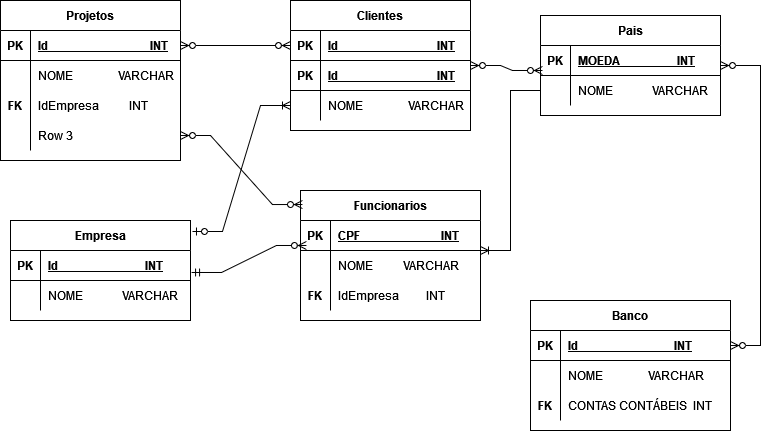

The diagram above was exported from draw.io. Its source (the exported page's mxGraphModel, read from the mxfile embedded in the PNG):
<mxGraphModel dx="942" dy="600" grid="1" gridSize="10" guides="1" tooltips="1" connect="1" arrows="1" fold="1" page="1" pageScale="1" pageWidth="827" pageHeight="1169" math="0" shadow="0">
  <root>
    <mxCell id="0" />
    <mxCell id="1" parent="0" />
    <mxCell id="ihUxNbp2iNIEQRNGtWkb-22" value="Empresa" style="shape=table;startSize=30;container=1;collapsible=1;childLayout=tableLayout;fixedRows=1;rowLines=0;fontStyle=1;align=center;resizeLast=1;" parent="1" vertex="1">
      <mxGeometry x="30" y="230" width="180" height="100" as="geometry">
        <mxRectangle x="40" y="90" width="90" height="30" as="alternateBounds" />
      </mxGeometry>
    </mxCell>
    <mxCell id="ihUxNbp2iNIEQRNGtWkb-23" value="" style="shape=tableRow;horizontal=0;startSize=0;swimlaneHead=0;swimlaneBody=0;fillColor=none;collapsible=0;dropTarget=0;points=[[0,0.5],[1,0.5]];portConstraint=eastwest;top=0;left=0;right=0;bottom=1;" parent="ihUxNbp2iNIEQRNGtWkb-22" vertex="1">
      <mxGeometry y="30" width="180" height="30" as="geometry" />
    </mxCell>
    <mxCell id="ihUxNbp2iNIEQRNGtWkb-24" value="PK" style="shape=partialRectangle;connectable=0;fillColor=none;top=0;left=0;bottom=0;right=0;fontStyle=1;overflow=hidden;" parent="ihUxNbp2iNIEQRNGtWkb-23" vertex="1">
      <mxGeometry width="30" height="30" as="geometry">
        <mxRectangle width="30" height="30" as="alternateBounds" />
      </mxGeometry>
    </mxCell>
    <mxCell id="ihUxNbp2iNIEQRNGtWkb-25" value="Id                             INT" style="shape=partialRectangle;connectable=0;fillColor=none;top=0;left=0;bottom=0;right=0;align=left;spacingLeft=6;fontStyle=5;overflow=hidden;" parent="ihUxNbp2iNIEQRNGtWkb-23" vertex="1">
      <mxGeometry x="30" width="150" height="30" as="geometry">
        <mxRectangle width="150" height="30" as="alternateBounds" />
      </mxGeometry>
    </mxCell>
    <mxCell id="ihUxNbp2iNIEQRNGtWkb-26" value="" style="shape=tableRow;horizontal=0;startSize=0;swimlaneHead=0;swimlaneBody=0;fillColor=none;collapsible=0;dropTarget=0;points=[[0,0.5],[1,0.5]];portConstraint=eastwest;top=0;left=0;right=0;bottom=0;" parent="ihUxNbp2iNIEQRNGtWkb-22" vertex="1">
      <mxGeometry y="60" width="180" height="30" as="geometry" />
    </mxCell>
    <mxCell id="ihUxNbp2iNIEQRNGtWkb-27" value="" style="shape=partialRectangle;connectable=0;fillColor=none;top=0;left=0;bottom=0;right=0;editable=1;overflow=hidden;" parent="ihUxNbp2iNIEQRNGtWkb-26" vertex="1">
      <mxGeometry width="30" height="30" as="geometry">
        <mxRectangle width="30" height="30" as="alternateBounds" />
      </mxGeometry>
    </mxCell>
    <mxCell id="ihUxNbp2iNIEQRNGtWkb-28" value="NOME             VARCHAR" style="shape=partialRectangle;connectable=0;fillColor=none;top=0;left=0;bottom=0;right=0;align=left;spacingLeft=6;overflow=hidden;strokeColor=none;" parent="ihUxNbp2iNIEQRNGtWkb-26" vertex="1">
      <mxGeometry x="30" width="150" height="30" as="geometry">
        <mxRectangle width="150" height="30" as="alternateBounds" />
      </mxGeometry>
    </mxCell>
    <mxCell id="ihUxNbp2iNIEQRNGtWkb-48" value="Funcionarios" style="shape=table;startSize=30;container=1;collapsible=1;childLayout=tableLayout;fixedRows=1;rowLines=0;fontStyle=1;align=center;resizeLast=1;" parent="1" vertex="1">
      <mxGeometry x="320" y="200" width="180" height="130" as="geometry" />
    </mxCell>
    <mxCell id="ihUxNbp2iNIEQRNGtWkb-49" value="" style="shape=tableRow;horizontal=0;startSize=0;swimlaneHead=0;swimlaneBody=0;fillColor=none;collapsible=0;dropTarget=0;points=[[0,0.5],[1,0.5]];portConstraint=eastwest;top=0;left=0;right=0;bottom=1;" parent="ihUxNbp2iNIEQRNGtWkb-48" vertex="1">
      <mxGeometry y="30" width="180" height="30" as="geometry" />
    </mxCell>
    <mxCell id="ihUxNbp2iNIEQRNGtWkb-50" value="PK" style="shape=partialRectangle;connectable=0;fillColor=none;top=0;left=0;bottom=0;right=0;fontStyle=1;overflow=hidden;" parent="ihUxNbp2iNIEQRNGtWkb-49" vertex="1">
      <mxGeometry width="30" height="30" as="geometry">
        <mxRectangle width="30" height="30" as="alternateBounds" />
      </mxGeometry>
    </mxCell>
    <mxCell id="ihUxNbp2iNIEQRNGtWkb-51" value="CPF                           INT" style="shape=partialRectangle;connectable=0;fillColor=none;top=0;left=0;bottom=0;right=0;align=left;spacingLeft=6;fontStyle=5;overflow=hidden;" parent="ihUxNbp2iNIEQRNGtWkb-49" vertex="1">
      <mxGeometry x="30" width="150" height="30" as="geometry">
        <mxRectangle width="150" height="30" as="alternateBounds" />
      </mxGeometry>
    </mxCell>
    <mxCell id="ihUxNbp2iNIEQRNGtWkb-52" value="" style="shape=tableRow;horizontal=0;startSize=0;swimlaneHead=0;swimlaneBody=0;fillColor=none;collapsible=0;dropTarget=0;points=[[0,0.5],[1,0.5]];portConstraint=eastwest;top=0;left=0;right=0;bottom=0;" parent="ihUxNbp2iNIEQRNGtWkb-48" vertex="1">
      <mxGeometry y="60" width="180" height="30" as="geometry" />
    </mxCell>
    <mxCell id="ihUxNbp2iNIEQRNGtWkb-53" value="" style="shape=partialRectangle;connectable=0;fillColor=none;top=0;left=0;bottom=0;right=0;editable=1;overflow=hidden;" parent="ihUxNbp2iNIEQRNGtWkb-52" vertex="1">
      <mxGeometry width="30" height="30" as="geometry">
        <mxRectangle width="30" height="30" as="alternateBounds" />
      </mxGeometry>
    </mxCell>
    <mxCell id="ihUxNbp2iNIEQRNGtWkb-54" value="NOME          VARCHAR" style="shape=partialRectangle;connectable=0;fillColor=none;top=0;left=0;bottom=0;right=0;align=left;spacingLeft=6;overflow=hidden;" parent="ihUxNbp2iNIEQRNGtWkb-52" vertex="1">
      <mxGeometry x="30" width="150" height="30" as="geometry">
        <mxRectangle width="150" height="30" as="alternateBounds" />
      </mxGeometry>
    </mxCell>
    <mxCell id="ihUxNbp2iNIEQRNGtWkb-55" value="" style="shape=tableRow;horizontal=0;startSize=0;swimlaneHead=0;swimlaneBody=0;fillColor=none;collapsible=0;dropTarget=0;points=[[0,0.5],[1,0.5]];portConstraint=eastwest;top=0;left=0;right=0;bottom=0;" parent="ihUxNbp2iNIEQRNGtWkb-48" vertex="1">
      <mxGeometry y="90" width="180" height="30" as="geometry" />
    </mxCell>
    <mxCell id="ihUxNbp2iNIEQRNGtWkb-56" value="FK" style="shape=partialRectangle;connectable=0;fillColor=none;top=0;left=0;bottom=0;right=0;editable=1;overflow=hidden;fontStyle=1" parent="ihUxNbp2iNIEQRNGtWkb-55" vertex="1">
      <mxGeometry width="30" height="30" as="geometry">
        <mxRectangle width="30" height="30" as="alternateBounds" />
      </mxGeometry>
    </mxCell>
    <mxCell id="ihUxNbp2iNIEQRNGtWkb-57" value="IdEmpresa         INT" style="shape=partialRectangle;connectable=0;fillColor=none;top=0;left=0;bottom=0;right=0;align=left;spacingLeft=6;overflow=hidden;fontStyle=0" parent="ihUxNbp2iNIEQRNGtWkb-55" vertex="1">
      <mxGeometry x="30" width="150" height="30" as="geometry">
        <mxRectangle width="150" height="30" as="alternateBounds" />
      </mxGeometry>
    </mxCell>
    <mxCell id="ihUxNbp2iNIEQRNGtWkb-61" value="Pais" style="shape=table;startSize=30;container=1;collapsible=1;childLayout=tableLayout;fixedRows=1;rowLines=0;fontStyle=1;align=center;resizeLast=1;" parent="1" vertex="1">
      <mxGeometry x="560" y="25" width="180" height="100" as="geometry" />
    </mxCell>
    <mxCell id="ihUxNbp2iNIEQRNGtWkb-62" value="" style="shape=tableRow;horizontal=0;startSize=0;swimlaneHead=0;swimlaneBody=0;fillColor=none;collapsible=0;dropTarget=0;points=[[0,0.5],[1,0.5]];portConstraint=eastwest;top=0;left=0;right=0;bottom=1;" parent="ihUxNbp2iNIEQRNGtWkb-61" vertex="1">
      <mxGeometry y="30" width="180" height="30" as="geometry" />
    </mxCell>
    <mxCell id="ihUxNbp2iNIEQRNGtWkb-63" value="PK" style="shape=partialRectangle;connectable=0;fillColor=none;top=0;left=0;bottom=0;right=0;fontStyle=1;overflow=hidden;" parent="ihUxNbp2iNIEQRNGtWkb-62" vertex="1">
      <mxGeometry width="30" height="30" as="geometry">
        <mxRectangle width="30" height="30" as="alternateBounds" />
      </mxGeometry>
    </mxCell>
    <mxCell id="ihUxNbp2iNIEQRNGtWkb-64" value="MOEDA                   INT" style="shape=partialRectangle;connectable=0;fillColor=none;top=0;left=0;bottom=0;right=0;align=left;spacingLeft=6;fontStyle=5;overflow=hidden;" parent="ihUxNbp2iNIEQRNGtWkb-62" vertex="1">
      <mxGeometry x="30" width="150" height="30" as="geometry">
        <mxRectangle width="150" height="30" as="alternateBounds" />
      </mxGeometry>
    </mxCell>
    <mxCell id="ihUxNbp2iNIEQRNGtWkb-65" value="" style="shape=tableRow;horizontal=0;startSize=0;swimlaneHead=0;swimlaneBody=0;fillColor=none;collapsible=0;dropTarget=0;points=[[0,0.5],[1,0.5]];portConstraint=eastwest;top=0;left=0;right=0;bottom=0;" parent="ihUxNbp2iNIEQRNGtWkb-61" vertex="1">
      <mxGeometry y="60" width="180" height="30" as="geometry" />
    </mxCell>
    <mxCell id="ihUxNbp2iNIEQRNGtWkb-66" value="" style="shape=partialRectangle;connectable=0;fillColor=none;top=0;left=0;bottom=0;right=0;editable=1;overflow=hidden;" parent="ihUxNbp2iNIEQRNGtWkb-65" vertex="1">
      <mxGeometry width="30" height="30" as="geometry">
        <mxRectangle width="30" height="30" as="alternateBounds" />
      </mxGeometry>
    </mxCell>
    <mxCell id="ihUxNbp2iNIEQRNGtWkb-67" value="NOME             VARCHAR" style="shape=partialRectangle;connectable=0;fillColor=none;top=0;left=0;bottom=0;right=0;align=left;spacingLeft=6;overflow=hidden;" parent="ihUxNbp2iNIEQRNGtWkb-65" vertex="1">
      <mxGeometry x="30" width="150" height="30" as="geometry">
        <mxRectangle width="150" height="30" as="alternateBounds" />
      </mxGeometry>
    </mxCell>
    <mxCell id="ihUxNbp2iNIEQRNGtWkb-100" value="Clientes" style="shape=table;startSize=30;container=1;collapsible=1;childLayout=tableLayout;fixedRows=1;rowLines=0;fontStyle=1;align=center;resizeLast=1;" parent="1" vertex="1">
      <mxGeometry x="310" y="10" width="180" height="130" as="geometry" />
    </mxCell>
    <mxCell id="ihUxNbp2iNIEQRNGtWkb-145" value="" style="shape=tableRow;horizontal=0;startSize=0;swimlaneHead=0;swimlaneBody=0;fillColor=none;collapsible=0;dropTarget=0;points=[[0,0.5],[1,0.5]];portConstraint=eastwest;top=0;left=0;right=0;bottom=1;" parent="ihUxNbp2iNIEQRNGtWkb-100" vertex="1">
      <mxGeometry y="30" width="180" height="30" as="geometry" />
    </mxCell>
    <mxCell id="ihUxNbp2iNIEQRNGtWkb-146" value="PK" style="shape=partialRectangle;connectable=0;fillColor=none;top=0;left=0;bottom=0;right=0;fontStyle=1;overflow=hidden;" parent="ihUxNbp2iNIEQRNGtWkb-145" vertex="1">
      <mxGeometry width="30" height="30" as="geometry">
        <mxRectangle width="30" height="30" as="alternateBounds" />
      </mxGeometry>
    </mxCell>
    <mxCell id="ihUxNbp2iNIEQRNGtWkb-147" value="Id                                 INT" style="shape=partialRectangle;connectable=0;fillColor=none;top=0;left=0;bottom=0;right=0;align=left;spacingLeft=6;fontStyle=5;overflow=hidden;" parent="ihUxNbp2iNIEQRNGtWkb-145" vertex="1">
      <mxGeometry x="30" width="150" height="30" as="geometry">
        <mxRectangle width="150" height="30" as="alternateBounds" />
      </mxGeometry>
    </mxCell>
    <mxCell id="ihUxNbp2iNIEQRNGtWkb-101" value="" style="shape=tableRow;horizontal=0;startSize=0;swimlaneHead=0;swimlaneBody=0;fillColor=none;collapsible=0;dropTarget=0;points=[[0,0.5],[1,0.5]];portConstraint=eastwest;top=0;left=0;right=0;bottom=1;" parent="ihUxNbp2iNIEQRNGtWkb-100" vertex="1">
      <mxGeometry y="60" width="180" height="30" as="geometry" />
    </mxCell>
    <mxCell id="ihUxNbp2iNIEQRNGtWkb-102" value="PK" style="shape=partialRectangle;connectable=0;fillColor=none;top=0;left=0;bottom=0;right=0;fontStyle=1;overflow=hidden;" parent="ihUxNbp2iNIEQRNGtWkb-101" vertex="1">
      <mxGeometry width="30" height="30" as="geometry">
        <mxRectangle width="30" height="30" as="alternateBounds" />
      </mxGeometry>
    </mxCell>
    <mxCell id="ihUxNbp2iNIEQRNGtWkb-103" value="Id                                 INT" style="shape=partialRectangle;connectable=0;fillColor=none;top=0;left=0;bottom=0;right=0;align=left;spacingLeft=6;fontStyle=5;overflow=hidden;" parent="ihUxNbp2iNIEQRNGtWkb-101" vertex="1">
      <mxGeometry x="30" width="150" height="30" as="geometry">
        <mxRectangle width="150" height="30" as="alternateBounds" />
      </mxGeometry>
    </mxCell>
    <mxCell id="ihUxNbp2iNIEQRNGtWkb-104" value="" style="shape=tableRow;horizontal=0;startSize=0;swimlaneHead=0;swimlaneBody=0;fillColor=none;collapsible=0;dropTarget=0;points=[[0,0.5],[1,0.5]];portConstraint=eastwest;top=0;left=0;right=0;bottom=0;" parent="ihUxNbp2iNIEQRNGtWkb-100" vertex="1">
      <mxGeometry y="90" width="180" height="30" as="geometry" />
    </mxCell>
    <mxCell id="ihUxNbp2iNIEQRNGtWkb-105" value="" style="shape=partialRectangle;connectable=0;fillColor=none;top=0;left=0;bottom=0;right=0;editable=1;overflow=hidden;" parent="ihUxNbp2iNIEQRNGtWkb-104" vertex="1">
      <mxGeometry width="30" height="30" as="geometry">
        <mxRectangle width="30" height="30" as="alternateBounds" />
      </mxGeometry>
    </mxCell>
    <mxCell id="ihUxNbp2iNIEQRNGtWkb-106" value="NOME               VARCHAR" style="shape=partialRectangle;connectable=0;fillColor=none;top=0;left=0;bottom=0;right=0;align=left;spacingLeft=6;overflow=hidden;" parent="ihUxNbp2iNIEQRNGtWkb-104" vertex="1">
      <mxGeometry x="30" width="150" height="30" as="geometry">
        <mxRectangle width="150" height="30" as="alternateBounds" />
      </mxGeometry>
    </mxCell>
    <mxCell id="ihUxNbp2iNIEQRNGtWkb-114" value="Projetos" style="shape=table;startSize=30;container=1;collapsible=1;childLayout=tableLayout;fixedRows=1;rowLines=0;fontStyle=1;align=center;resizeLast=1;" parent="1" vertex="1">
      <mxGeometry x="20" y="10" width="180" height="160" as="geometry" />
    </mxCell>
    <mxCell id="ihUxNbp2iNIEQRNGtWkb-115" value="" style="shape=tableRow;horizontal=0;startSize=0;swimlaneHead=0;swimlaneBody=0;fillColor=none;collapsible=0;dropTarget=0;points=[[0,0.5],[1,0.5]];portConstraint=eastwest;top=0;left=0;right=0;bottom=1;" parent="ihUxNbp2iNIEQRNGtWkb-114" vertex="1">
      <mxGeometry y="30" width="180" height="30" as="geometry" />
    </mxCell>
    <mxCell id="ihUxNbp2iNIEQRNGtWkb-116" value="PK" style="shape=partialRectangle;connectable=0;fillColor=none;top=0;left=0;bottom=0;right=0;fontStyle=1;overflow=hidden;" parent="ihUxNbp2iNIEQRNGtWkb-115" vertex="1">
      <mxGeometry width="30" height="30" as="geometry">
        <mxRectangle width="30" height="30" as="alternateBounds" />
      </mxGeometry>
    </mxCell>
    <mxCell id="ihUxNbp2iNIEQRNGtWkb-117" value="Id                                  INT" style="shape=partialRectangle;connectable=0;fillColor=none;top=0;left=0;bottom=0;right=0;align=left;spacingLeft=6;fontStyle=5;overflow=hidden;" parent="ihUxNbp2iNIEQRNGtWkb-115" vertex="1">
      <mxGeometry x="30" width="150" height="30" as="geometry">
        <mxRectangle width="150" height="30" as="alternateBounds" />
      </mxGeometry>
    </mxCell>
    <mxCell id="ihUxNbp2iNIEQRNGtWkb-118" value="" style="shape=tableRow;horizontal=0;startSize=0;swimlaneHead=0;swimlaneBody=0;fillColor=none;collapsible=0;dropTarget=0;points=[[0,0.5],[1,0.5]];portConstraint=eastwest;top=0;left=0;right=0;bottom=0;" parent="ihUxNbp2iNIEQRNGtWkb-114" vertex="1">
      <mxGeometry y="60" width="180" height="30" as="geometry" />
    </mxCell>
    <mxCell id="ihUxNbp2iNIEQRNGtWkb-119" value="" style="shape=partialRectangle;connectable=0;fillColor=none;top=0;left=0;bottom=0;right=0;editable=1;overflow=hidden;" parent="ihUxNbp2iNIEQRNGtWkb-118" vertex="1">
      <mxGeometry width="30" height="30" as="geometry">
        <mxRectangle width="30" height="30" as="alternateBounds" />
      </mxGeometry>
    </mxCell>
    <mxCell id="ihUxNbp2iNIEQRNGtWkb-120" value="NOME               VARCHAR" style="shape=partialRectangle;connectable=0;fillColor=none;top=0;left=0;bottom=0;right=0;align=left;spacingLeft=6;overflow=hidden;" parent="ihUxNbp2iNIEQRNGtWkb-118" vertex="1">
      <mxGeometry x="30" width="150" height="30" as="geometry">
        <mxRectangle width="150" height="30" as="alternateBounds" />
      </mxGeometry>
    </mxCell>
    <mxCell id="ihUxNbp2iNIEQRNGtWkb-121" value="" style="shape=tableRow;horizontal=0;startSize=0;swimlaneHead=0;swimlaneBody=0;fillColor=none;collapsible=0;dropTarget=0;points=[[0,0.5],[1,0.5]];portConstraint=eastwest;top=0;left=0;right=0;bottom=0;" parent="ihUxNbp2iNIEQRNGtWkb-114" vertex="1">
      <mxGeometry y="90" width="180" height="30" as="geometry" />
    </mxCell>
    <mxCell id="ihUxNbp2iNIEQRNGtWkb-122" value="FK" style="shape=partialRectangle;connectable=0;fillColor=none;top=0;left=0;bottom=0;right=0;editable=1;overflow=hidden;fontStyle=1" parent="ihUxNbp2iNIEQRNGtWkb-121" vertex="1">
      <mxGeometry width="30" height="30" as="geometry">
        <mxRectangle width="30" height="30" as="alternateBounds" />
      </mxGeometry>
    </mxCell>
    <mxCell id="ihUxNbp2iNIEQRNGtWkb-123" value="IdEmpresa          INT" style="shape=partialRectangle;connectable=0;fillColor=none;top=0;left=0;bottom=0;right=0;align=left;spacingLeft=6;overflow=hidden;" parent="ihUxNbp2iNIEQRNGtWkb-121" vertex="1">
      <mxGeometry x="30" width="150" height="30" as="geometry">
        <mxRectangle width="150" height="30" as="alternateBounds" />
      </mxGeometry>
    </mxCell>
    <mxCell id="ihUxNbp2iNIEQRNGtWkb-124" value="" style="shape=tableRow;horizontal=0;startSize=0;swimlaneHead=0;swimlaneBody=0;fillColor=none;collapsible=0;dropTarget=0;points=[[0,0.5],[1,0.5]];portConstraint=eastwest;top=0;left=0;right=0;bottom=0;" parent="ihUxNbp2iNIEQRNGtWkb-114" vertex="1">
      <mxGeometry y="120" width="180" height="30" as="geometry" />
    </mxCell>
    <mxCell id="ihUxNbp2iNIEQRNGtWkb-125" value="" style="shape=partialRectangle;connectable=0;fillColor=none;top=0;left=0;bottom=0;right=0;editable=1;overflow=hidden;" parent="ihUxNbp2iNIEQRNGtWkb-124" vertex="1">
      <mxGeometry width="30" height="30" as="geometry">
        <mxRectangle width="30" height="30" as="alternateBounds" />
      </mxGeometry>
    </mxCell>
    <mxCell id="ihUxNbp2iNIEQRNGtWkb-126" value="Row 3" style="shape=partialRectangle;connectable=0;fillColor=none;top=0;left=0;bottom=0;right=0;align=left;spacingLeft=6;overflow=hidden;" parent="ihUxNbp2iNIEQRNGtWkb-124" vertex="1">
      <mxGeometry x="30" width="150" height="30" as="geometry">
        <mxRectangle width="150" height="30" as="alternateBounds" />
      </mxGeometry>
    </mxCell>
    <mxCell id="ihUxNbp2iNIEQRNGtWkb-127" value="Banco" style="shape=table;startSize=30;container=1;collapsible=1;childLayout=tableLayout;fixedRows=1;rowLines=0;fontStyle=1;align=center;resizeLast=1;" parent="1" vertex="1">
      <mxGeometry x="550" y="310" width="200" height="130" as="geometry" />
    </mxCell>
    <mxCell id="ihUxNbp2iNIEQRNGtWkb-128" value="" style="shape=tableRow;horizontal=0;startSize=0;swimlaneHead=0;swimlaneBody=0;fillColor=none;collapsible=0;dropTarget=0;points=[[0,0.5],[1,0.5]];portConstraint=eastwest;top=0;left=0;right=0;bottom=1;" parent="ihUxNbp2iNIEQRNGtWkb-127" vertex="1">
      <mxGeometry y="30" width="200" height="30" as="geometry" />
    </mxCell>
    <mxCell id="ihUxNbp2iNIEQRNGtWkb-129" value="PK" style="shape=partialRectangle;connectable=0;fillColor=none;top=0;left=0;bottom=0;right=0;fontStyle=1;overflow=hidden;" parent="ihUxNbp2iNIEQRNGtWkb-128" vertex="1">
      <mxGeometry width="30" height="30" as="geometry">
        <mxRectangle width="30" height="30" as="alternateBounds" />
      </mxGeometry>
    </mxCell>
    <mxCell id="ihUxNbp2iNIEQRNGtWkb-130" value="Id                                INT" style="shape=partialRectangle;connectable=0;fillColor=none;top=0;left=0;bottom=0;right=0;align=left;spacingLeft=6;fontStyle=5;overflow=hidden;" parent="ihUxNbp2iNIEQRNGtWkb-128" vertex="1">
      <mxGeometry x="30" width="170" height="30" as="geometry">
        <mxRectangle width="170" height="30" as="alternateBounds" />
      </mxGeometry>
    </mxCell>
    <mxCell id="ihUxNbp2iNIEQRNGtWkb-131" value="" style="shape=tableRow;horizontal=0;startSize=0;swimlaneHead=0;swimlaneBody=0;fillColor=none;collapsible=0;dropTarget=0;points=[[0,0.5],[1,0.5]];portConstraint=eastwest;top=0;left=0;right=0;bottom=0;" parent="ihUxNbp2iNIEQRNGtWkb-127" vertex="1">
      <mxGeometry y="60" width="200" height="30" as="geometry" />
    </mxCell>
    <mxCell id="ihUxNbp2iNIEQRNGtWkb-132" value="" style="shape=partialRectangle;connectable=0;fillColor=none;top=0;left=0;bottom=0;right=0;editable=1;overflow=hidden;" parent="ihUxNbp2iNIEQRNGtWkb-131" vertex="1">
      <mxGeometry width="30" height="30" as="geometry">
        <mxRectangle width="30" height="30" as="alternateBounds" />
      </mxGeometry>
    </mxCell>
    <mxCell id="ihUxNbp2iNIEQRNGtWkb-133" value="NOME               VARCHAR" style="shape=partialRectangle;connectable=0;fillColor=none;top=0;left=0;bottom=0;right=0;align=left;spacingLeft=6;overflow=hidden;" parent="ihUxNbp2iNIEQRNGtWkb-131" vertex="1">
      <mxGeometry x="30" width="170" height="30" as="geometry">
        <mxRectangle width="170" height="30" as="alternateBounds" />
      </mxGeometry>
    </mxCell>
    <mxCell id="ihUxNbp2iNIEQRNGtWkb-134" value="" style="shape=tableRow;horizontal=0;startSize=0;swimlaneHead=0;swimlaneBody=0;fillColor=none;collapsible=0;dropTarget=0;points=[[0,0.5],[1,0.5]];portConstraint=eastwest;top=0;left=0;right=0;bottom=0;" parent="ihUxNbp2iNIEQRNGtWkb-127" vertex="1">
      <mxGeometry y="90" width="200" height="30" as="geometry" />
    </mxCell>
    <mxCell id="ihUxNbp2iNIEQRNGtWkb-135" value="FK" style="shape=partialRectangle;connectable=0;fillColor=none;top=0;left=0;bottom=0;right=0;editable=1;overflow=hidden;fontStyle=1" parent="ihUxNbp2iNIEQRNGtWkb-134" vertex="1">
      <mxGeometry width="30" height="30" as="geometry">
        <mxRectangle width="30" height="30" as="alternateBounds" />
      </mxGeometry>
    </mxCell>
    <mxCell id="ihUxNbp2iNIEQRNGtWkb-136" value="CONTAS CONTÁBEIS  INT" style="shape=partialRectangle;connectable=0;fillColor=none;top=0;left=0;bottom=0;right=0;align=left;spacingLeft=6;overflow=hidden;" parent="ihUxNbp2iNIEQRNGtWkb-134" vertex="1">
      <mxGeometry x="30" width="170" height="30" as="geometry">
        <mxRectangle width="170" height="30" as="alternateBounds" />
      </mxGeometry>
    </mxCell>
    <mxCell id="ihUxNbp2iNIEQRNGtWkb-140" value="" style="edgeStyle=entityRelationEdgeStyle;fontSize=12;html=1;endArrow=ERzeroToMany;startArrow=ERmandOne;rounded=0;exitX=1.006;exitY=0.733;exitDx=0;exitDy=0;exitPerimeter=0;entryX=0.033;entryY=0.833;entryDx=0;entryDy=0;entryPerimeter=0;" parent="1" source="ihUxNbp2iNIEQRNGtWkb-23" target="ihUxNbp2iNIEQRNGtWkb-49" edge="1">
      <mxGeometry width="100" height="100" relative="1" as="geometry">
        <mxPoint x="210" y="299.5" as="sourcePoint" />
        <mxPoint x="300" y="350" as="targetPoint" />
      </mxGeometry>
    </mxCell>
    <mxCell id="ihUxNbp2iNIEQRNGtWkb-141" value="" style="edgeStyle=entityRelationEdgeStyle;fontSize=12;html=1;endArrow=ERzeroToMany;endFill=1;startArrow=ERzeroToMany;rounded=0;entryX=0.011;entryY=0.108;entryDx=0;entryDy=0;entryPerimeter=0;exitX=1;exitY=0.5;exitDx=0;exitDy=0;" parent="1" source="ihUxNbp2iNIEQRNGtWkb-124" target="ihUxNbp2iNIEQRNGtWkb-48" edge="1">
      <mxGeometry width="100" height="100" relative="1" as="geometry">
        <mxPoint x="120" y="240" as="sourcePoint" />
        <mxPoint x="360" y="180" as="targetPoint" />
      </mxGeometry>
    </mxCell>
    <mxCell id="ihUxNbp2iNIEQRNGtWkb-144" value="" style="edgeStyle=entityRelationEdgeStyle;fontSize=12;html=1;endArrow=ERzeroToMany;endFill=1;startArrow=ERzeroToMany;rounded=0;exitX=1;exitY=0.5;exitDx=0;exitDy=0;entryX=0;entryY=0.5;entryDx=0;entryDy=0;" parent="1" source="ihUxNbp2iNIEQRNGtWkb-115" target="ihUxNbp2iNIEQRNGtWkb-145" edge="1">
      <mxGeometry width="100" height="100" relative="1" as="geometry">
        <mxPoint x="240" y="100" as="sourcePoint" />
        <mxPoint x="340" y="100" as="targetPoint" />
      </mxGeometry>
    </mxCell>
    <mxCell id="ihUxNbp2iNIEQRNGtWkb-148" value="" style="edgeStyle=entityRelationEdgeStyle;fontSize=12;html=1;endArrow=ERoneToMany;startArrow=ERzeroToOne;rounded=0;exitX=1.011;exitY=0.11;exitDx=0;exitDy=0;exitPerimeter=0;entryX=0;entryY=0.5;entryDx=0;entryDy=0;" parent="1" source="ihUxNbp2iNIEQRNGtWkb-22" target="ihUxNbp2iNIEQRNGtWkb-104" edge="1">
      <mxGeometry width="100" height="100" relative="1" as="geometry">
        <mxPoint x="224" y="300" as="sourcePoint" />
        <mxPoint x="324" y="200" as="targetPoint" />
      </mxGeometry>
    </mxCell>
    <mxCell id="ihUxNbp2iNIEQRNGtWkb-156" value="" style="edgeStyle=entityRelationEdgeStyle;fontSize=12;html=1;endArrow=ERzeroToMany;endFill=1;startArrow=ERzeroToMany;rounded=0;exitX=1;exitY=0.5;exitDx=0;exitDy=0;" parent="1" source="ihUxNbp2iNIEQRNGtWkb-61" target="ihUxNbp2iNIEQRNGtWkb-128" edge="1">
      <mxGeometry width="100" height="100" relative="1" as="geometry">
        <mxPoint x="730" y="80" as="sourcePoint" />
        <mxPoint x="580" y="360" as="targetPoint" />
      </mxGeometry>
    </mxCell>
    <mxCell id="ihUxNbp2iNIEQRNGtWkb-158" value="" style="edgeStyle=entityRelationEdgeStyle;fontSize=12;html=1;endArrow=ERzeroToMany;endFill=1;startArrow=ERzeroToMany;rounded=0;exitX=1;exitY=0.5;exitDx=0;exitDy=0;entryX=0.011;entryY=0.833;entryDx=0;entryDy=0;entryPerimeter=0;" parent="1" source="ihUxNbp2iNIEQRNGtWkb-100" target="ihUxNbp2iNIEQRNGtWkb-62" edge="1">
      <mxGeometry width="100" height="100" relative="1" as="geometry">
        <mxPoint x="550" y="180" as="sourcePoint" />
        <mxPoint x="660" y="180" as="targetPoint" />
      </mxGeometry>
    </mxCell>
    <mxCell id="ihUxNbp2iNIEQRNGtWkb-159" value="" style="edgeStyle=entityRelationEdgeStyle;fontSize=12;html=1;endArrow=ERoneToMany;rounded=0;entryX=1;entryY=1;entryDx=0;entryDy=0;entryPerimeter=0;" parent="1" source="ihUxNbp2iNIEQRNGtWkb-65" target="ihUxNbp2iNIEQRNGtWkb-49" edge="1">
      <mxGeometry width="100" height="100" relative="1" as="geometry">
        <mxPoint x="690" y="170" as="sourcePoint" />
        <mxPoint x="590" y="270" as="targetPoint" />
      </mxGeometry>
    </mxCell>
  </root>
</mxGraphModel>